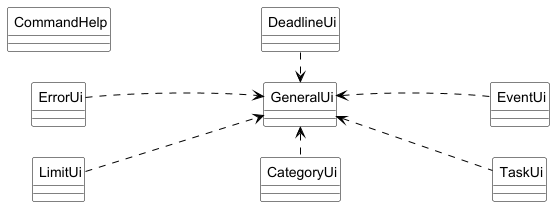

The diagram above was rendered by PlantUML. Its source (embedded in the PNG):
@startuml UI

left to right direction
skinparam nodesep 30
skinparam ranksep 150
skinparam classAttributeIconSize 0
skinparam CircledCharacterFontSize 0
skinparam CircledCharacterRadius 0
skinparam class {
    BackgroundColor White
    BorderColor Black
    ArrowColor Black
}

class ErrorUi
class CategoryUi
class DeadlineUi




class EventUi
class TaskUi
class LimitUi
class CommandHelp

class GeneralUi
ErrorUi -[hidden]- GeneralUi
GeneralUi -[hidden]- EventUi

ErrorUi     .down.> GeneralUi
CategoryUi  .left.> GeneralUi
DeadlineUi  .right.> GeneralUi
EventUi     .up.> GeneralUi
TaskUi      .up.> GeneralUi
LimitUi     ..> GeneralUi

@enduml